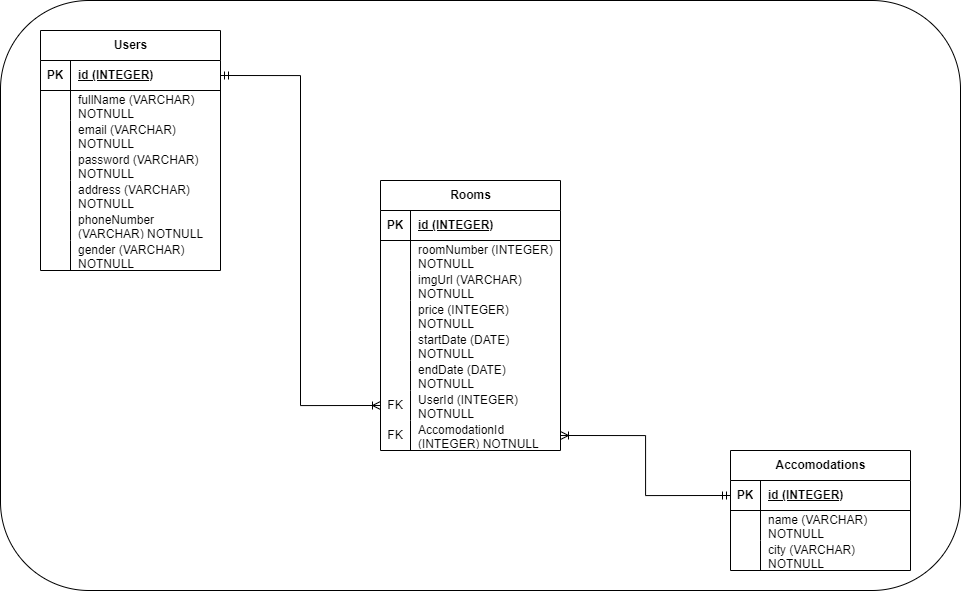

The diagram above was exported from draw.io. Its source (the exported page's mxGraphModel, read from the mxfile embedded in the PNG):
<mxGraphModel dx="1222" dy="714" grid="1" gridSize="10" guides="1" tooltips="1" connect="1" arrows="1" fold="1" page="1" pageScale="1" pageWidth="1654" pageHeight="1169" math="0" shadow="0">
  <root>
    <mxCell id="0" />
    <mxCell id="1" parent="0" />
    <mxCell id="HaJdli-oI0iQwHmouvII-60" value="" style="rounded=1;whiteSpace=wrap;html=1;" vertex="1" parent="1">
      <mxGeometry x="370" y="90" width="960" height="590" as="geometry" />
    </mxCell>
    <mxCell id="HaJdli-oI0iQwHmouvII-14" value="Rooms" style="shape=table;startSize=30;container=1;collapsible=1;childLayout=tableLayout;fixedRows=1;rowLines=0;fontStyle=1;align=center;resizeLast=1;html=1;" vertex="1" parent="1">
      <mxGeometry x="750" y="270" width="180" height="270" as="geometry" />
    </mxCell>
    <mxCell id="HaJdli-oI0iQwHmouvII-15" value="" style="shape=tableRow;horizontal=0;startSize=0;swimlaneHead=0;swimlaneBody=0;fillColor=none;collapsible=0;dropTarget=0;points=[[0,0.5],[1,0.5]];portConstraint=eastwest;top=0;left=0;right=0;bottom=1;" vertex="1" parent="HaJdli-oI0iQwHmouvII-14">
      <mxGeometry y="30" width="180" height="30" as="geometry" />
    </mxCell>
    <mxCell id="HaJdli-oI0iQwHmouvII-16" value="PK" style="shape=partialRectangle;connectable=0;fillColor=none;top=0;left=0;bottom=0;right=0;fontStyle=1;overflow=hidden;whiteSpace=wrap;html=1;" vertex="1" parent="HaJdli-oI0iQwHmouvII-15">
      <mxGeometry width="30" height="30" as="geometry">
        <mxRectangle width="30" height="30" as="alternateBounds" />
      </mxGeometry>
    </mxCell>
    <mxCell id="HaJdli-oI0iQwHmouvII-17" value="id (INTEGER)" style="shape=partialRectangle;connectable=0;fillColor=none;top=0;left=0;bottom=0;right=0;align=left;spacingLeft=6;fontStyle=5;overflow=hidden;whiteSpace=wrap;html=1;" vertex="1" parent="HaJdli-oI0iQwHmouvII-15">
      <mxGeometry x="30" width="150" height="30" as="geometry">
        <mxRectangle width="150" height="30" as="alternateBounds" />
      </mxGeometry>
    </mxCell>
    <mxCell id="HaJdli-oI0iQwHmouvII-18" value="" style="shape=tableRow;horizontal=0;startSize=0;swimlaneHead=0;swimlaneBody=0;fillColor=none;collapsible=0;dropTarget=0;points=[[0,0.5],[1,0.5]];portConstraint=eastwest;top=0;left=0;right=0;bottom=0;" vertex="1" parent="HaJdli-oI0iQwHmouvII-14">
      <mxGeometry y="60" width="180" height="30" as="geometry" />
    </mxCell>
    <mxCell id="HaJdli-oI0iQwHmouvII-19" value="" style="shape=partialRectangle;connectable=0;fillColor=none;top=0;left=0;bottom=0;right=0;editable=1;overflow=hidden;whiteSpace=wrap;html=1;" vertex="1" parent="HaJdli-oI0iQwHmouvII-18">
      <mxGeometry width="30" height="30" as="geometry">
        <mxRectangle width="30" height="30" as="alternateBounds" />
      </mxGeometry>
    </mxCell>
    <mxCell id="HaJdli-oI0iQwHmouvII-20" value="roomNumber (INTEGER) NOTNULL" style="shape=partialRectangle;connectable=0;fillColor=none;top=0;left=0;bottom=0;right=0;align=left;spacingLeft=6;overflow=hidden;whiteSpace=wrap;html=1;" vertex="1" parent="HaJdli-oI0iQwHmouvII-18">
      <mxGeometry x="30" width="150" height="30" as="geometry">
        <mxRectangle width="150" height="30" as="alternateBounds" />
      </mxGeometry>
    </mxCell>
    <mxCell id="HaJdli-oI0iQwHmouvII-21" value="" style="shape=tableRow;horizontal=0;startSize=0;swimlaneHead=0;swimlaneBody=0;fillColor=none;collapsible=0;dropTarget=0;points=[[0,0.5],[1,0.5]];portConstraint=eastwest;top=0;left=0;right=0;bottom=0;" vertex="1" parent="HaJdli-oI0iQwHmouvII-14">
      <mxGeometry y="90" width="180" height="30" as="geometry" />
    </mxCell>
    <mxCell id="HaJdli-oI0iQwHmouvII-22" value="" style="shape=partialRectangle;connectable=0;fillColor=none;top=0;left=0;bottom=0;right=0;editable=1;overflow=hidden;whiteSpace=wrap;html=1;" vertex="1" parent="HaJdli-oI0iQwHmouvII-21">
      <mxGeometry width="30" height="30" as="geometry">
        <mxRectangle width="30" height="30" as="alternateBounds" />
      </mxGeometry>
    </mxCell>
    <mxCell id="HaJdli-oI0iQwHmouvII-23" value="imgUrl (VARCHAR) NOTNULL" style="shape=partialRectangle;connectable=0;fillColor=none;top=0;left=0;bottom=0;right=0;align=left;spacingLeft=6;overflow=hidden;whiteSpace=wrap;html=1;" vertex="1" parent="HaJdli-oI0iQwHmouvII-21">
      <mxGeometry x="30" width="150" height="30" as="geometry">
        <mxRectangle width="150" height="30" as="alternateBounds" />
      </mxGeometry>
    </mxCell>
    <mxCell id="HaJdli-oI0iQwHmouvII-24" value="" style="shape=tableRow;horizontal=0;startSize=0;swimlaneHead=0;swimlaneBody=0;fillColor=none;collapsible=0;dropTarget=0;points=[[0,0.5],[1,0.5]];portConstraint=eastwest;top=0;left=0;right=0;bottom=0;" vertex="1" parent="HaJdli-oI0iQwHmouvII-14">
      <mxGeometry y="120" width="180" height="30" as="geometry" />
    </mxCell>
    <mxCell id="HaJdli-oI0iQwHmouvII-25" value="" style="shape=partialRectangle;connectable=0;fillColor=none;top=0;left=0;bottom=0;right=0;editable=1;overflow=hidden;whiteSpace=wrap;html=1;" vertex="1" parent="HaJdli-oI0iQwHmouvII-24">
      <mxGeometry width="30" height="30" as="geometry">
        <mxRectangle width="30" height="30" as="alternateBounds" />
      </mxGeometry>
    </mxCell>
    <mxCell id="HaJdli-oI0iQwHmouvII-26" value="price (INTEGER) NOTNULL" style="shape=partialRectangle;connectable=0;fillColor=none;top=0;left=0;bottom=0;right=0;align=left;spacingLeft=6;overflow=hidden;whiteSpace=wrap;html=1;" vertex="1" parent="HaJdli-oI0iQwHmouvII-24">
      <mxGeometry x="30" width="150" height="30" as="geometry">
        <mxRectangle width="150" height="30" as="alternateBounds" />
      </mxGeometry>
    </mxCell>
    <mxCell id="HaJdli-oI0iQwHmouvII-46" value="" style="shape=tableRow;horizontal=0;startSize=0;swimlaneHead=0;swimlaneBody=0;fillColor=none;collapsible=0;dropTarget=0;points=[[0,0.5],[1,0.5]];portConstraint=eastwest;top=0;left=0;right=0;bottom=0;" vertex="1" parent="HaJdli-oI0iQwHmouvII-14">
      <mxGeometry y="150" width="180" height="30" as="geometry" />
    </mxCell>
    <mxCell id="HaJdli-oI0iQwHmouvII-47" value="" style="shape=partialRectangle;connectable=0;fillColor=none;top=0;left=0;bottom=0;right=0;editable=1;overflow=hidden;whiteSpace=wrap;html=1;" vertex="1" parent="HaJdli-oI0iQwHmouvII-46">
      <mxGeometry width="30" height="30" as="geometry">
        <mxRectangle width="30" height="30" as="alternateBounds" />
      </mxGeometry>
    </mxCell>
    <mxCell id="HaJdli-oI0iQwHmouvII-48" value="startDate (DATE) NOTNULL" style="shape=partialRectangle;connectable=0;fillColor=none;top=0;left=0;bottom=0;right=0;align=left;spacingLeft=6;overflow=hidden;whiteSpace=wrap;html=1;" vertex="1" parent="HaJdli-oI0iQwHmouvII-46">
      <mxGeometry x="30" width="150" height="30" as="geometry">
        <mxRectangle width="150" height="30" as="alternateBounds" />
      </mxGeometry>
    </mxCell>
    <mxCell id="HaJdli-oI0iQwHmouvII-49" value="" style="shape=tableRow;horizontal=0;startSize=0;swimlaneHead=0;swimlaneBody=0;fillColor=none;collapsible=0;dropTarget=0;points=[[0,0.5],[1,0.5]];portConstraint=eastwest;top=0;left=0;right=0;bottom=0;" vertex="1" parent="HaJdli-oI0iQwHmouvII-14">
      <mxGeometry y="180" width="180" height="30" as="geometry" />
    </mxCell>
    <mxCell id="HaJdli-oI0iQwHmouvII-50" value="" style="shape=partialRectangle;connectable=0;fillColor=none;top=0;left=0;bottom=0;right=0;editable=1;overflow=hidden;whiteSpace=wrap;html=1;" vertex="1" parent="HaJdli-oI0iQwHmouvII-49">
      <mxGeometry width="30" height="30" as="geometry">
        <mxRectangle width="30" height="30" as="alternateBounds" />
      </mxGeometry>
    </mxCell>
    <mxCell id="HaJdli-oI0iQwHmouvII-51" value="endDate (DATE) NOTNULL" style="shape=partialRectangle;connectable=0;fillColor=none;top=0;left=0;bottom=0;right=0;align=left;spacingLeft=6;overflow=hidden;whiteSpace=wrap;html=1;" vertex="1" parent="HaJdli-oI0iQwHmouvII-49">
      <mxGeometry x="30" width="150" height="30" as="geometry">
        <mxRectangle width="150" height="30" as="alternateBounds" />
      </mxGeometry>
    </mxCell>
    <mxCell id="HaJdli-oI0iQwHmouvII-52" value="" style="shape=tableRow;horizontal=0;startSize=0;swimlaneHead=0;swimlaneBody=0;fillColor=none;collapsible=0;dropTarget=0;points=[[0,0.5],[1,0.5]];portConstraint=eastwest;top=0;left=0;right=0;bottom=0;" vertex="1" parent="HaJdli-oI0iQwHmouvII-14">
      <mxGeometry y="210" width="180" height="30" as="geometry" />
    </mxCell>
    <mxCell id="HaJdli-oI0iQwHmouvII-53" value="FK" style="shape=partialRectangle;connectable=0;fillColor=none;top=0;left=0;bottom=0;right=0;editable=1;overflow=hidden;whiteSpace=wrap;html=1;" vertex="1" parent="HaJdli-oI0iQwHmouvII-52">
      <mxGeometry width="30" height="30" as="geometry">
        <mxRectangle width="30" height="30" as="alternateBounds" />
      </mxGeometry>
    </mxCell>
    <mxCell id="HaJdli-oI0iQwHmouvII-54" value="UserId (INTEGER) NOTNULL" style="shape=partialRectangle;connectable=0;fillColor=none;top=0;left=0;bottom=0;right=0;align=left;spacingLeft=6;overflow=hidden;whiteSpace=wrap;html=1;" vertex="1" parent="HaJdli-oI0iQwHmouvII-52">
      <mxGeometry x="30" width="150" height="30" as="geometry">
        <mxRectangle width="150" height="30" as="alternateBounds" />
      </mxGeometry>
    </mxCell>
    <mxCell id="HaJdli-oI0iQwHmouvII-55" value="" style="shape=tableRow;horizontal=0;startSize=0;swimlaneHead=0;swimlaneBody=0;fillColor=none;collapsible=0;dropTarget=0;points=[[0,0.5],[1,0.5]];portConstraint=eastwest;top=0;left=0;right=0;bottom=0;" vertex="1" parent="HaJdli-oI0iQwHmouvII-14">
      <mxGeometry y="240" width="180" height="30" as="geometry" />
    </mxCell>
    <mxCell id="HaJdli-oI0iQwHmouvII-56" value="FK" style="shape=partialRectangle;connectable=0;fillColor=none;top=0;left=0;bottom=0;right=0;editable=1;overflow=hidden;whiteSpace=wrap;html=1;" vertex="1" parent="HaJdli-oI0iQwHmouvII-55">
      <mxGeometry width="30" height="30" as="geometry">
        <mxRectangle width="30" height="30" as="alternateBounds" />
      </mxGeometry>
    </mxCell>
    <mxCell id="HaJdli-oI0iQwHmouvII-57" value="AccomodationId (INTEGER) NOTNULL" style="shape=partialRectangle;connectable=0;fillColor=none;top=0;left=0;bottom=0;right=0;align=left;spacingLeft=6;overflow=hidden;whiteSpace=wrap;html=1;" vertex="1" parent="HaJdli-oI0iQwHmouvII-55">
      <mxGeometry x="30" width="150" height="30" as="geometry">
        <mxRectangle width="150" height="30" as="alternateBounds" />
      </mxGeometry>
    </mxCell>
    <mxCell id="HaJdli-oI0iQwHmouvII-27" value="Accomodations" style="shape=table;startSize=30;container=1;collapsible=1;childLayout=tableLayout;fixedRows=1;rowLines=0;fontStyle=1;align=center;resizeLast=1;html=1;" vertex="1" parent="1">
      <mxGeometry x="1100" y="540" width="180" height="120" as="geometry" />
    </mxCell>
    <mxCell id="HaJdli-oI0iQwHmouvII-28" value="" style="shape=tableRow;horizontal=0;startSize=0;swimlaneHead=0;swimlaneBody=0;fillColor=none;collapsible=0;dropTarget=0;points=[[0,0.5],[1,0.5]];portConstraint=eastwest;top=0;left=0;right=0;bottom=1;" vertex="1" parent="HaJdli-oI0iQwHmouvII-27">
      <mxGeometry y="30" width="180" height="30" as="geometry" />
    </mxCell>
    <mxCell id="HaJdli-oI0iQwHmouvII-29" value="PK" style="shape=partialRectangle;connectable=0;fillColor=none;top=0;left=0;bottom=0;right=0;fontStyle=1;overflow=hidden;whiteSpace=wrap;html=1;" vertex="1" parent="HaJdli-oI0iQwHmouvII-28">
      <mxGeometry width="30" height="30" as="geometry">
        <mxRectangle width="30" height="30" as="alternateBounds" />
      </mxGeometry>
    </mxCell>
    <mxCell id="HaJdli-oI0iQwHmouvII-30" value="id (INTEGER)" style="shape=partialRectangle;connectable=0;fillColor=none;top=0;left=0;bottom=0;right=0;align=left;spacingLeft=6;fontStyle=5;overflow=hidden;whiteSpace=wrap;html=1;" vertex="1" parent="HaJdli-oI0iQwHmouvII-28">
      <mxGeometry x="30" width="150" height="30" as="geometry">
        <mxRectangle width="150" height="30" as="alternateBounds" />
      </mxGeometry>
    </mxCell>
    <mxCell id="HaJdli-oI0iQwHmouvII-31" value="" style="shape=tableRow;horizontal=0;startSize=0;swimlaneHead=0;swimlaneBody=0;fillColor=none;collapsible=0;dropTarget=0;points=[[0,0.5],[1,0.5]];portConstraint=eastwest;top=0;left=0;right=0;bottom=0;" vertex="1" parent="HaJdli-oI0iQwHmouvII-27">
      <mxGeometry y="60" width="180" height="30" as="geometry" />
    </mxCell>
    <mxCell id="HaJdli-oI0iQwHmouvII-32" value="" style="shape=partialRectangle;connectable=0;fillColor=none;top=0;left=0;bottom=0;right=0;editable=1;overflow=hidden;whiteSpace=wrap;html=1;" vertex="1" parent="HaJdli-oI0iQwHmouvII-31">
      <mxGeometry width="30" height="30" as="geometry">
        <mxRectangle width="30" height="30" as="alternateBounds" />
      </mxGeometry>
    </mxCell>
    <mxCell id="HaJdli-oI0iQwHmouvII-33" value="name (VARCHAR) NOTNULL" style="shape=partialRectangle;connectable=0;fillColor=none;top=0;left=0;bottom=0;right=0;align=left;spacingLeft=6;overflow=hidden;whiteSpace=wrap;html=1;" vertex="1" parent="HaJdli-oI0iQwHmouvII-31">
      <mxGeometry x="30" width="150" height="30" as="geometry">
        <mxRectangle width="150" height="30" as="alternateBounds" />
      </mxGeometry>
    </mxCell>
    <mxCell id="HaJdli-oI0iQwHmouvII-64" value="" style="shape=tableRow;horizontal=0;startSize=0;swimlaneHead=0;swimlaneBody=0;fillColor=none;collapsible=0;dropTarget=0;points=[[0,0.5],[1,0.5]];portConstraint=eastwest;top=0;left=0;right=0;bottom=0;" vertex="1" parent="HaJdli-oI0iQwHmouvII-27">
      <mxGeometry y="90" width="180" height="30" as="geometry" />
    </mxCell>
    <mxCell id="HaJdli-oI0iQwHmouvII-65" value="" style="shape=partialRectangle;connectable=0;fillColor=none;top=0;left=0;bottom=0;right=0;editable=1;overflow=hidden;whiteSpace=wrap;html=1;" vertex="1" parent="HaJdli-oI0iQwHmouvII-64">
      <mxGeometry width="30" height="30" as="geometry">
        <mxRectangle width="30" height="30" as="alternateBounds" />
      </mxGeometry>
    </mxCell>
    <mxCell id="HaJdli-oI0iQwHmouvII-66" value="city (VARCHAR) NOTNULL" style="shape=partialRectangle;connectable=0;fillColor=none;top=0;left=0;bottom=0;right=0;align=left;spacingLeft=6;overflow=hidden;whiteSpace=wrap;html=1;" vertex="1" parent="HaJdli-oI0iQwHmouvII-64">
      <mxGeometry x="30" width="150" height="30" as="geometry">
        <mxRectangle width="150" height="30" as="alternateBounds" />
      </mxGeometry>
    </mxCell>
    <mxCell id="HaJdli-oI0iQwHmouvII-1" value="Users" style="shape=table;startSize=30;container=1;collapsible=1;childLayout=tableLayout;fixedRows=1;rowLines=0;fontStyle=1;align=center;resizeLast=1;html=1;" vertex="1" parent="1">
      <mxGeometry x="410" y="120" width="180" height="240" as="geometry" />
    </mxCell>
    <mxCell id="HaJdli-oI0iQwHmouvII-2" value="" style="shape=tableRow;horizontal=0;startSize=0;swimlaneHead=0;swimlaneBody=0;fillColor=none;collapsible=0;dropTarget=0;points=[[0,0.5],[1,0.5]];portConstraint=eastwest;top=0;left=0;right=0;bottom=1;" vertex="1" parent="HaJdli-oI0iQwHmouvII-1">
      <mxGeometry y="30" width="180" height="30" as="geometry" />
    </mxCell>
    <mxCell id="HaJdli-oI0iQwHmouvII-3" value="PK" style="shape=partialRectangle;connectable=0;fillColor=none;top=0;left=0;bottom=0;right=0;fontStyle=1;overflow=hidden;whiteSpace=wrap;html=1;" vertex="1" parent="HaJdli-oI0iQwHmouvII-2">
      <mxGeometry width="30" height="30" as="geometry">
        <mxRectangle width="30" height="30" as="alternateBounds" />
      </mxGeometry>
    </mxCell>
    <mxCell id="HaJdli-oI0iQwHmouvII-4" value="id (INTEGER)" style="shape=partialRectangle;connectable=0;fillColor=none;top=0;left=0;bottom=0;right=0;align=left;spacingLeft=6;fontStyle=5;overflow=hidden;whiteSpace=wrap;html=1;" vertex="1" parent="HaJdli-oI0iQwHmouvII-2">
      <mxGeometry x="30" width="150" height="30" as="geometry">
        <mxRectangle width="150" height="30" as="alternateBounds" />
      </mxGeometry>
    </mxCell>
    <mxCell id="HaJdli-oI0iQwHmouvII-5" value="" style="shape=tableRow;horizontal=0;startSize=0;swimlaneHead=0;swimlaneBody=0;fillColor=none;collapsible=0;dropTarget=0;points=[[0,0.5],[1,0.5]];portConstraint=eastwest;top=0;left=0;right=0;bottom=0;" vertex="1" parent="HaJdli-oI0iQwHmouvII-1">
      <mxGeometry y="60" width="180" height="30" as="geometry" />
    </mxCell>
    <mxCell id="HaJdli-oI0iQwHmouvII-6" value="" style="shape=partialRectangle;connectable=0;fillColor=none;top=0;left=0;bottom=0;right=0;editable=1;overflow=hidden;whiteSpace=wrap;html=1;" vertex="1" parent="HaJdli-oI0iQwHmouvII-5">
      <mxGeometry width="30" height="30" as="geometry">
        <mxRectangle width="30" height="30" as="alternateBounds" />
      </mxGeometry>
    </mxCell>
    <mxCell id="HaJdli-oI0iQwHmouvII-7" value="fullName (VARCHAR) NOTNULL" style="shape=partialRectangle;connectable=0;fillColor=none;top=0;left=0;bottom=0;right=0;align=left;spacingLeft=6;overflow=hidden;whiteSpace=wrap;html=1;" vertex="1" parent="HaJdli-oI0iQwHmouvII-5">
      <mxGeometry x="30" width="150" height="30" as="geometry">
        <mxRectangle width="150" height="30" as="alternateBounds" />
      </mxGeometry>
    </mxCell>
    <mxCell id="HaJdli-oI0iQwHmouvII-8" value="" style="shape=tableRow;horizontal=0;startSize=0;swimlaneHead=0;swimlaneBody=0;fillColor=none;collapsible=0;dropTarget=0;points=[[0,0.5],[1,0.5]];portConstraint=eastwest;top=0;left=0;right=0;bottom=0;" vertex="1" parent="HaJdli-oI0iQwHmouvII-1">
      <mxGeometry y="90" width="180" height="30" as="geometry" />
    </mxCell>
    <mxCell id="HaJdli-oI0iQwHmouvII-9" value="" style="shape=partialRectangle;connectable=0;fillColor=none;top=0;left=0;bottom=0;right=0;editable=1;overflow=hidden;whiteSpace=wrap;html=1;" vertex="1" parent="HaJdli-oI0iQwHmouvII-8">
      <mxGeometry width="30" height="30" as="geometry">
        <mxRectangle width="30" height="30" as="alternateBounds" />
      </mxGeometry>
    </mxCell>
    <mxCell id="HaJdli-oI0iQwHmouvII-10" value="email (VARCHAR) NOTNULL" style="shape=partialRectangle;connectable=0;fillColor=none;top=0;left=0;bottom=0;right=0;align=left;spacingLeft=6;overflow=hidden;whiteSpace=wrap;html=1;" vertex="1" parent="HaJdli-oI0iQwHmouvII-8">
      <mxGeometry x="30" width="150" height="30" as="geometry">
        <mxRectangle width="150" height="30" as="alternateBounds" />
      </mxGeometry>
    </mxCell>
    <mxCell id="HaJdli-oI0iQwHmouvII-11" value="" style="shape=tableRow;horizontal=0;startSize=0;swimlaneHead=0;swimlaneBody=0;fillColor=none;collapsible=0;dropTarget=0;points=[[0,0.5],[1,0.5]];portConstraint=eastwest;top=0;left=0;right=0;bottom=0;" vertex="1" parent="HaJdli-oI0iQwHmouvII-1">
      <mxGeometry y="120" width="180" height="30" as="geometry" />
    </mxCell>
    <mxCell id="HaJdli-oI0iQwHmouvII-12" value="" style="shape=partialRectangle;connectable=0;fillColor=none;top=0;left=0;bottom=0;right=0;editable=1;overflow=hidden;whiteSpace=wrap;html=1;" vertex="1" parent="HaJdli-oI0iQwHmouvII-11">
      <mxGeometry width="30" height="30" as="geometry">
        <mxRectangle width="30" height="30" as="alternateBounds" />
      </mxGeometry>
    </mxCell>
    <mxCell id="HaJdli-oI0iQwHmouvII-13" value="password (VARCHAR) NOTNULL" style="shape=partialRectangle;connectable=0;fillColor=none;top=0;left=0;bottom=0;right=0;align=left;spacingLeft=6;overflow=hidden;whiteSpace=wrap;html=1;" vertex="1" parent="HaJdli-oI0iQwHmouvII-11">
      <mxGeometry x="30" width="150" height="30" as="geometry">
        <mxRectangle width="150" height="30" as="alternateBounds" />
      </mxGeometry>
    </mxCell>
    <mxCell id="HaJdli-oI0iQwHmouvII-40" value="" style="shape=tableRow;horizontal=0;startSize=0;swimlaneHead=0;swimlaneBody=0;fillColor=none;collapsible=0;dropTarget=0;points=[[0,0.5],[1,0.5]];portConstraint=eastwest;top=0;left=0;right=0;bottom=0;" vertex="1" parent="HaJdli-oI0iQwHmouvII-1">
      <mxGeometry y="150" width="180" height="30" as="geometry" />
    </mxCell>
    <mxCell id="HaJdli-oI0iQwHmouvII-41" value="" style="shape=partialRectangle;connectable=0;fillColor=none;top=0;left=0;bottom=0;right=0;editable=1;overflow=hidden;whiteSpace=wrap;html=1;" vertex="1" parent="HaJdli-oI0iQwHmouvII-40">
      <mxGeometry width="30" height="30" as="geometry">
        <mxRectangle width="30" height="30" as="alternateBounds" />
      </mxGeometry>
    </mxCell>
    <mxCell id="HaJdli-oI0iQwHmouvII-42" value="address (VARCHAR) NOTNULL" style="shape=partialRectangle;connectable=0;fillColor=none;top=0;left=0;bottom=0;right=0;align=left;spacingLeft=6;overflow=hidden;whiteSpace=wrap;html=1;" vertex="1" parent="HaJdli-oI0iQwHmouvII-40">
      <mxGeometry x="30" width="150" height="30" as="geometry">
        <mxRectangle width="150" height="30" as="alternateBounds" />
      </mxGeometry>
    </mxCell>
    <mxCell id="HaJdli-oI0iQwHmouvII-43" value="" style="shape=tableRow;horizontal=0;startSize=0;swimlaneHead=0;swimlaneBody=0;fillColor=none;collapsible=0;dropTarget=0;points=[[0,0.5],[1,0.5]];portConstraint=eastwest;top=0;left=0;right=0;bottom=0;" vertex="1" parent="HaJdli-oI0iQwHmouvII-1">
      <mxGeometry y="180" width="180" height="30" as="geometry" />
    </mxCell>
    <mxCell id="HaJdli-oI0iQwHmouvII-44" value="" style="shape=partialRectangle;connectable=0;fillColor=none;top=0;left=0;bottom=0;right=0;editable=1;overflow=hidden;whiteSpace=wrap;html=1;" vertex="1" parent="HaJdli-oI0iQwHmouvII-43">
      <mxGeometry width="30" height="30" as="geometry">
        <mxRectangle width="30" height="30" as="alternateBounds" />
      </mxGeometry>
    </mxCell>
    <mxCell id="HaJdli-oI0iQwHmouvII-45" value="phoneNumber (VARCHAR) NOTNULL" style="shape=partialRectangle;connectable=0;fillColor=none;top=0;left=0;bottom=0;right=0;align=left;spacingLeft=6;overflow=hidden;whiteSpace=wrap;html=1;" vertex="1" parent="HaJdli-oI0iQwHmouvII-43">
      <mxGeometry x="30" width="150" height="30" as="geometry">
        <mxRectangle width="150" height="30" as="alternateBounds" />
      </mxGeometry>
    </mxCell>
    <mxCell id="HaJdli-oI0iQwHmouvII-61" value="" style="shape=tableRow;horizontal=0;startSize=0;swimlaneHead=0;swimlaneBody=0;fillColor=none;collapsible=0;dropTarget=0;points=[[0,0.5],[1,0.5]];portConstraint=eastwest;top=0;left=0;right=0;bottom=0;" vertex="1" parent="HaJdli-oI0iQwHmouvII-1">
      <mxGeometry y="210" width="180" height="30" as="geometry" />
    </mxCell>
    <mxCell id="HaJdli-oI0iQwHmouvII-62" value="" style="shape=partialRectangle;connectable=0;fillColor=none;top=0;left=0;bottom=0;right=0;editable=1;overflow=hidden;whiteSpace=wrap;html=1;" vertex="1" parent="HaJdli-oI0iQwHmouvII-61">
      <mxGeometry width="30" height="30" as="geometry">
        <mxRectangle width="30" height="30" as="alternateBounds" />
      </mxGeometry>
    </mxCell>
    <mxCell id="HaJdli-oI0iQwHmouvII-63" value="gender (VARCHAR) NOTNULL" style="shape=partialRectangle;connectable=0;fillColor=none;top=0;left=0;bottom=0;right=0;align=left;spacingLeft=6;overflow=hidden;whiteSpace=wrap;html=1;" vertex="1" parent="HaJdli-oI0iQwHmouvII-61">
      <mxGeometry x="30" width="150" height="30" as="geometry">
        <mxRectangle width="150" height="30" as="alternateBounds" />
      </mxGeometry>
    </mxCell>
    <mxCell id="HaJdli-oI0iQwHmouvII-58" style="edgeStyle=orthogonalEdgeStyle;rounded=0;orthogonalLoop=1;jettySize=auto;html=1;exitX=1;exitY=0.5;exitDx=0;exitDy=0;entryX=0;entryY=0.5;entryDx=0;entryDy=0;startArrow=ERmandOne;startFill=0;endArrow=ERoneToMany;endFill=0;" edge="1" parent="1" source="HaJdli-oI0iQwHmouvII-2" target="HaJdli-oI0iQwHmouvII-52">
      <mxGeometry relative="1" as="geometry" />
    </mxCell>
    <mxCell id="HaJdli-oI0iQwHmouvII-59" style="edgeStyle=orthogonalEdgeStyle;rounded=0;orthogonalLoop=1;jettySize=auto;html=1;exitX=0;exitY=0.5;exitDx=0;exitDy=0;entryX=1;entryY=0.5;entryDx=0;entryDy=0;endArrow=ERoneToMany;endFill=0;startArrow=ERmandOne;startFill=0;" edge="1" parent="1" source="HaJdli-oI0iQwHmouvII-28" target="HaJdli-oI0iQwHmouvII-55">
      <mxGeometry relative="1" as="geometry" />
    </mxCell>
  </root>
</mxGraphModel>